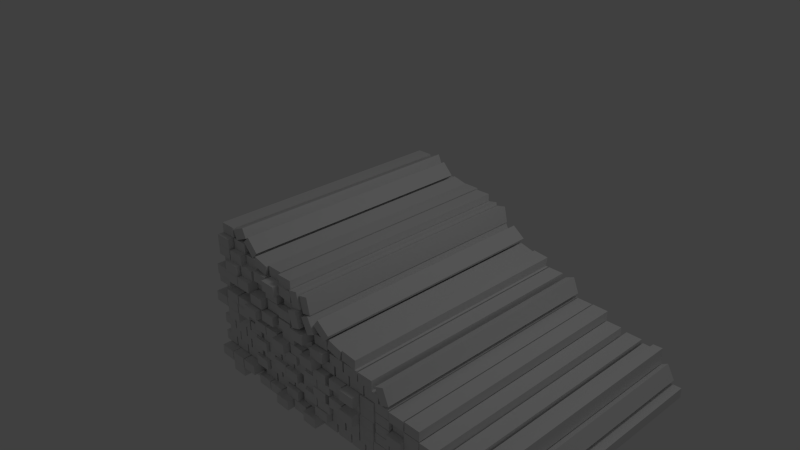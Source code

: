 # Source: ToppingWoodStack.blend  (saved by Blender 2.63.0; exported with 4.5.12 LTS)
import bpy
from mathutils import Matrix  # noqa: F401  (used for matrix-valued properties, if any)

bpy.ops.wm.read_factory_settings(use_empty=True)
scene = bpy.context.scene
scene.name = 'Scene'

# ---- collections
col_collection_1 = bpy.data.collections.new('Collection 1'); scene.collection.children.link(col_collection_1)

# ---- materials (node trees are filled in below, after node groups)
mat_material = bpy.data.materials.new('Material')
mat_material.alpha_threshold = 0.0
mat_material.use_transparent_shadow = False
mat_material.roughness = 0.5
mat_material.line_color = (0.0, 0.0, 0.0, 1.0)

# ---- material node trees

# ---- world
world_world = bpy.data.worlds.new('World'); scene.world = world_world
world_world.color = (0.05088, 0.05088, 0.05088)
world_world.use_sun_shadow = False
world_world.sun_shadow_jitter_overblur = 0.0
world_world.cycles.sampling_method = 'MANUAL'
world_world.cycles.sample_map_resolution = 256

# ---- cameras
cam_camera = bpy.data.cameras.new('Camera')
cam_camera.clip_end = 100.0
cam_camera.lens = 35.0
cam_camera.sensor_width = 32.0
cam_camera.sensor_height = 18.0
cam_camera.ortho_scale = 7.314
cam_camera.dof.focus_distance = 0.0
cam_camera.dof.aperture_fstop = 128.0

# ---- lights
light_lamp = bpy.data.lights.new('Lamp', 'POINT')
light_lamp.transmission_factor = 0.0
light_lamp.cutoff_distance = 30.0
light_lamp.energy = 100.0
light_lamp.shadow_buffer_clip_start = 1.001
light_lamp.shadow_soft_size = 1.0
light_lamp.shadow_maximum_resolution = 0.006
light_lamp.use_absolute_resolution = True
light_lamp.cycles.use_multiple_importance_sampling = False

# ---- meshes
me_cube_046 = bpy.data.meshes.new('Cube.046')
me_cube_046.from_pydata([(-0.5775, 1.006, 0.2892), (-0.5775, -0.9942, 0.2892), (-0.474, -0.9942, 0.2064), (-0.474, 1.006, 0.2064), (-0.6275, 1.006, 0.2267), (-0.6275, -0.9942, 0.2267), (-0.524, -0.9942, 0.1439), (-0.524, 1.006, 0.1439), (-0.4944, 1.006, 0.1498), (-0.4944, -1.015, 0.1498), (-0.4304, -1.015, 0.03366), (-0.4304, 1.006, 0.03366), (-0.5645, 1.006, 0.1111), (-0.5645, -1.015, 0.1111), (-0.5005, -1.015, -0.005018), (-0.5005, 1.006, -0.005017), (-0.3563, 1.006, -0.05484), (-0.3563, -1.02, -0.05484), (-0.3824, -1.02, -0.1848), (-0.3824, 1.006, -0.1848), (-0.4349, 1.006, -0.03908), (-0.4349, -1.02, -0.03908), (-0.461, -1.02, -0.1691), (-0.461, 1.006, -0.1691), (-0.2383, 1.033, 0.03222), (-0.2383, -1.065, 0.03222), (-0.2547, -1.065, -0.09935), (-0.2547, 1.033, -0.09935), (-0.3178, 1.033, 0.04214), (-0.3178, -1.065, 0.04214), (-0.3342, -1.065, -0.08943), (-0.3342, 1.033, -0.08943), (-0.3476, 1.006, 0.09612), (-0.3476, -1.035, 0.09612), (-0.3442, -1.035, -0.03643), (-0.3442, 1.006, -0.03643), (-0.4277, 1.006, 0.09404), (-0.4277, -1.035, 0.09404), (-0.4243, -1.035, -0.0385), (-0.4243, 1.006, -0.0385), (-0.2771, 1.006, -0.101), (-0.2771, -1.035, -0.101), (-0.3032, -1.035, -0.231), (-0.3032, 1.006, -0.231), (-0.3556, 1.006, -0.0852), (-0.3556, -1.035, -0.0852), (-0.3817, -1.035, -0.2152), (-0.3817, 1.006, -0.2152), (-0.2929, 1.006, -0.2173), (-0.2929, -1.02, -0.2173), (-0.1708, -1.02, -0.269), (-0.1708, 1.006, -0.269), (-0.3241, 1.006, -0.291), (-0.3241, -1.02, -0.291), (-0.202, -1.02, -0.3428), (-0.202, 1.006, -0.3428), (-0.2604, 1.041, -0.1352), (-0.2604, -1.035, -0.1352), (-0.1463, -1.035, -0.2028), (-0.1463, 1.041, -0.2028), (-0.3012, 1.041, -0.2041), (-0.3012, -1.035, -0.2041), (-0.1872, -1.035, -0.2717), (-0.1872, 1.041, -0.2717), (-0.2297, 1.006, -0.05919), (-0.2297, -0.9942, -0.05919), (-0.1087, -0.9942, -0.1134), (-0.1087, 1.006, -0.1134), (-0.2624, 1.006, -0.1323), (-0.2624, -0.9942, -0.1323), (-0.1414, -0.9942, -0.1865), (-0.1414, 1.006, -0.1865), (-0.07258, 1.027, -0.4043), (-0.07258, -0.9942, -0.4043), (-0.1934, -0.9942, -0.3496), (-0.1934, 1.027, -0.3496), (-0.03955, 1.027, -0.3313), (-0.03956, -0.9942, -0.3313), (-0.1604, -0.9942, -0.2767), (-0.1604, 1.027, -0.2767), (0.03618, 1.027, -0.4828), (0.03618, -1.016, -0.4828), (-0.06932, -1.016, -0.4025), (-0.06932, 1.027, -0.4025), (0.08469, 1.027, -0.4191), (0.08469, -1.016, -0.4191), (-0.02081, -1.016, -0.3388), (-0.02081, 1.027, -0.3388), (0.08467, 1.079, -0.3861), (0.08467, -1.04, -0.3861), (-0.03613, -1.04, -0.3314), (-0.03613, 1.079, -0.3314), (0.1177, 1.079, -0.3131), (0.1177, -1.04, -0.3131), (-0.003105, -1.04, -0.2584), (-0.003105, 1.079, -0.2584), (-0.05343, 1.062, -0.3236), (-0.05343, -1.078, -0.3236), (-0.1742, -1.078, -0.2689), (-0.1742, 1.062, -0.2689), (-0.02041, 1.062, -0.2506), (-0.02041, -1.078, -0.2506), (-0.1412, -1.078, -0.196), (-0.1412, 1.062, -0.196), (0.1443, 1.079, -0.316), (0.1443, -0.9942, -0.316), (0.02352, -0.9942, -0.2613), (0.02352, 1.079, -0.2613), (0.1773, 1.079, -0.243), (0.1773, -0.9942, -0.243), (0.05654, -0.9942, -0.1884), (0.05654, 1.079, -0.1884), (0.008225, 1.006, -0.2544), (0.008225, -1.034, -0.2544), (-0.1126, -1.034, -0.1998), (-0.1126, 1.006, -0.1998), (0.04125, 1.006, -0.1814), (0.04125, -1.034, -0.1814), (-0.07955, -1.034, -0.1268), (-0.07955, 1.006, -0.1268), (0.3801, 1.033, -0.7616), (0.3801, -0.9942, -0.7616), (0.2588, -0.9942, -0.7081), (0.2588, 1.033, -0.7081), (0.4124, 1.033, -0.6883), (0.4124, -0.9942, -0.6883), (0.2911, -0.9942, -0.6348), (0.2911, 1.033, -0.6348), (0.2577, 1.006, -0.6951), (0.2577, -0.9942, -0.6951), (0.1252, -0.9942, -0.6951), (0.1252, 1.006, -0.6951), (0.2577, 1.006, -0.615), (0.2577, -0.9942, -0.615), (0.1252, -0.9942, -0.615), (0.1252, 1.006, -0.615), (0.4521, 1.071, -0.6133), (0.4521, -1.04, -0.6133), (0.3308, -1.04, -0.5599), (0.3308, 1.071, -0.5599), (0.4844, 1.071, -0.54), (0.4844, -1.04, -0.54), (0.3631, -1.04, -0.4866), (0.3631, 1.071, -0.4866), (0.3216, 1.006, -0.5558), (0.3216, -1.04, -0.5558), (0.2003, -1.04, -0.5024), (0.2003, 1.006, -0.5024), (0.3539, 1.006, -0.4825), (0.3539, -1.04, -0.4825), (0.2326, -1.04, -0.4291), (0.2326, 1.006, -0.4291), (0.1953, 1.097, -0.5002), (0.1953, -0.9942, -0.5002), (0.07398, -0.9942, -0.4468), (0.07398, 1.097, -0.4468), (0.2276, 1.097, -0.4269), (0.2276, -0.9942, -0.4269), (0.1063, -0.9942, -0.3735), (0.1063, 1.097, -0.3735), (0.4208, 1.033, -0.688), (0.4208, -1.04, -0.688), (0.2994, -1.04, -0.6345), (0.2994, 1.033, -0.6345), (0.4531, 1.033, -0.6147), (0.4531, -1.04, -0.6147), (0.3317, -1.04, -0.5612), (0.3317, 1.033, -0.5612), (0.2906, 1.006, -0.6306), (0.2906, -0.9942, -0.6306), (0.1693, -0.9942, -0.5772), (0.1693, 1.006, -0.5772), (0.3229, 1.006, -0.5573), (0.3229, -0.9942, -0.5573), (0.2015, -0.9942, -0.5039), (0.2015, 1.006, -0.5039), (0.08993, 1.006, -0.6217), (0.08993, -0.9942, -0.6217), (0.04409, -0.9942, -0.4973), (0.04409, 1.006, -0.4973), (0.1651, 1.006, -0.594), (0.1651, -0.9942, -0.594), (0.1192, -0.9942, -0.4696), (0.1192, 1.006, -0.4696), (0.07534, 1.124, -0.1044), (0.07534, -1.078, -0.1044), (0.1963, -1.078, -0.1586), (0.1963, 1.124, -0.1586), (0.04259, 1.124, -0.1775), (0.04259, -1.078, -0.1775), (0.1636, -1.078, -0.2317), (0.1636, 1.124, -0.2317), (-0.06099, 1.073, -0.04335), (-0.06099, -1.034, -0.04335), (0.06001, -1.034, -0.09755), (0.06001, 1.073, -0.09755), (-0.09374, 1.073, -0.1164), (-0.09374, -1.034, -0.1164), (0.02727, -1.034, -0.1707), (0.02727, 1.073, -0.1707), (-0.3096, 1.006, 0.1575), (-0.3096, -1.078, 0.1575), (-0.1885, -1.078, 0.1033), (-0.1885, 1.006, 0.1033), (-0.3423, 1.006, 0.0844), (-0.3423, -1.078, 0.0844), (-0.2213, -1.078, 0.03019), (-0.2213, 1.006, 0.03019), (-0.432, 1.006, 0.2165), (-0.4611, -0.9942, 0.2254), (-0.3401, -0.9942, 0.1712), (-0.311, 1.006, 0.1623), (-0.4647, 1.006, 0.1434), (-0.4939, -0.9942, 0.1523), (-0.3729, -0.9942, 0.0981), (-0.3437, 1.006, 0.08923), (-0.1885, 1.027, 0.01376), (-0.1885, -1.043, 0.01376), (-0.06747, -1.043, -0.04044), (-0.06747, 1.027, -0.04044), (-0.2212, 1.027, -0.05934), (-0.2212, -1.043, -0.05934), (-0.1002, -1.043, -0.1135), (-0.1002, 1.027, -0.1135), (0.1367, 1.006, -0.03501), (0.1367, -1.117, -0.03501), (0.2577, -1.117, -0.08922), (0.2577, 1.006, -0.08921), (0.104, 1.006, -0.1081), (0.104, -1.117, -0.1081), (0.225, -1.117, -0.1623), (0.225, 1.006, -0.1623), (-0.001606, 1.006, 0.02696), (-0.001606, -1.078, 0.02696), (0.1194, -1.078, -0.02724), (0.1194, 1.006, -0.02724), (-0.03435, 1.006, -0.04614), (-0.03435, -1.078, -0.04614), (0.08665, -1.078, -0.1003), (0.08665, 1.006, -0.1003), (-0.1523, 1.09, 0.09448), (-0.1523, -1.048, 0.09448), (-0.03131, -1.048, 0.04027), (-0.03131, 1.09, 0.04027), (-0.1851, 1.09, 0.02138), (-0.1851, -1.048, 0.02138), (-0.06406, -1.048, -0.03283), (-0.06406, 1.09, -0.03283), (0.2417, 1.006, -0.4328), (0.2417, -1.04, -0.4328), (0.1203, -1.04, -0.3793), (0.1204, 1.006, -0.3793), (0.274, 1.006, -0.3595), (0.274, -1.04, -0.3595), (0.1526, -1.04, -0.306), (0.1526, 1.006, -0.306), (0.3696, 1.006, -0.4891), (0.3696, -1.078, -0.4891), (0.2483, -1.078, -0.4356), (0.2483, 1.006, -0.4357), (0.4019, 1.006, -0.4158), (0.4019, -1.078, -0.4158), (0.2805, -1.078, -0.3623), (0.2805, 1.006, -0.3623), (0.4998, 1.006, -0.5465), (0.4998, -0.9942, -0.5465), (0.3784, -0.9942, -0.493), (0.3784, 1.006, -0.493), (0.5321, 1.006, -0.4731), (0.5321, -0.9942, -0.4731), (0.4107, -0.9942, -0.4197), (0.4107, 1.006, -0.4197), (0.2743, 1.006, -0.3587), (0.2743, -1.078, -0.3587), (0.153, -1.078, -0.3052), (0.153, 1.006, -0.3052), (0.3066, 1.006, -0.2854), (0.3066, -1.078, -0.2854), (0.1853, -1.078, -0.2319), (0.1853, 1.006, -0.2319), (0.4006, 1.071, -0.4143), (0.4006, -1.078, -0.4143), (0.2793, -1.078, -0.3609), (0.2793, 1.071, -0.3609), (0.4329, 1.071, -0.341), (0.4329, -1.078, -0.341), (0.3116, -1.078, -0.2876), (0.3116, 1.071, -0.2876), (0.5311, 1.033, -0.4718), (0.5311, -1.064, -0.4718), (0.4098, -1.064, -0.4184), (0.4098, 1.033, -0.4184), (0.5634, 1.033, -0.3985), (0.5634, -1.064, -0.3985), (0.4421, -1.064, -0.3451), (0.4421, 1.033, -0.3451), (0.5757, 1.006, -0.4063), (0.5757, -1.047, -0.4063), (0.4543, -1.047, -0.3529), (0.4543, 1.006, -0.3529), (0.6079, 1.006, -0.333), (0.6079, -1.047, -0.333), (0.4866, -1.047, -0.2796), (0.4866, 1.006, -0.2796), (0.4452, 1.006, -0.3488), (0.4452, -1.012, -0.3488), (0.3238, -1.012, -0.2954), (0.3238, 1.006, -0.2954), (0.4774, 1.006, -0.2755), (0.4774, -1.012, -0.2755), (0.3561, -1.012, -0.2221), (0.3561, 1.006, -0.2221), (0.3189, 1.033, -0.2932), (0.3189, -0.9942, -0.2932), (0.1975, -0.9942, -0.2397), (0.1975, 1.033, -0.2397), (0.3512, 1.033, -0.2199), (0.3512, -0.9942, -0.2199), (0.2298, -0.9942, -0.1664), (0.2298, 1.033, -0.1664), (0.5201, 1.017, -0.2026), (0.5201, -0.9942, -0.2026), (0.6411, -0.9942, -0.2568), (0.6411, 1.017, -0.2568), (0.4873, 1.017, -0.2757), (0.4873, -0.9942, -0.2757), (0.6083, -0.9942, -0.3299), (0.6083, 1.017, -0.3299), (0.3941, 1.006, -0.1462), (0.3941, -1.078, -0.1462), (0.5151, -1.078, -0.2004), (0.5151, 1.006, -0.2004), (0.3614, 1.006, -0.2193), (0.3614, -1.078, -0.2193), (0.4824, -1.078, -0.2735), (0.4824, 1.006, -0.2735), (0.264, 1.033, -0.08788), (0.264, -1.078, -0.08788), (0.385, -1.078, -0.1421), (0.385, 1.033, -0.1421), (0.2312, 1.033, -0.161), (0.2312, -1.078, -0.161), (0.3522, -1.078, -0.2152), (0.3522, 1.033, -0.2152), (-0.5692, 1.006, 0.3707), (-0.5692, -0.9942, 0.3707), (-0.4482, -0.9942, 0.3165), (-0.4482, 1.006, 0.3165), (-0.602, 1.006, 0.2976), (-0.602, -0.9942, 0.2976), (-0.481, -0.9942, 0.2434), (-0.481, 1.006, 0.2434), (-0.4212, 1.006, 0.3033), (-0.425, -1.042, 0.3061), (-0.304, -1.042, 0.2519), (-0.3002, 1.006, 0.2491), (-0.4539, 1.006, 0.2302), (-0.4577, -1.042, 0.233), (-0.3367, -1.042, 0.1788), (-0.3329, 1.006, 0.176), (-0.2734, 1.033, 0.2382), (-0.2734, -0.9942, 0.2382), (-0.1524, -0.9942, 0.184), (-0.1524, 1.033, 0.184), (-0.3061, 1.033, 0.1651), (-0.3061, -0.9942, 0.1651), (-0.1851, -0.9942, 0.1109), (-0.1851, 1.033, 0.1109), (-0.138, 1.041, 0.1776), (-0.138, -1.038, 0.1776), (-0.01704, -1.038, 0.1234), (-0.01704, 1.041, 0.1234), (-0.1708, 1.041, 0.1045), (-0.1708, -1.038, 0.1045), (-0.04979, -1.038, 0.05027), (-0.04979, 1.041, 0.05027), (0.01266, 1.006, 0.1101), (0.01266, -0.9942, 0.1101), (0.1337, -0.9942, 0.05586), (0.1337, 1.006, 0.05586), (-0.02008, 1.006, 0.03697), (-0.02008, -0.9942, 0.03697), (0.1009, -0.9942, -0.01724), (0.1009, 1.006, -0.01724), (0.151, 1.04, 0.04809), (0.151, -0.9942, 0.04809), (0.272, -0.9942, -0.006114), (0.272, 1.04, -0.006113), (0.1183, 1.04, -0.02501), (0.1183, -0.9942, -0.02501), (0.2393, -0.9942, -0.07921), (0.2393, 1.04, -0.07921), (0.3089, 1.04, -0.02266), (0.3089, -1.078, -0.02266), (0.4299, -1.078, -0.07687), (0.4299, 1.04, -0.07687), (0.2762, 1.04, -0.09576), (0.2762, -1.078, -0.09576), (0.3972, -1.078, -0.15), (0.3972, 1.04, -0.15), (0.4391, 1.071, -0.08096), (0.4391, -1.078, -0.08096), (0.5601, -1.078, -0.1352), (0.5601, 1.071, -0.1352), (0.4063, 1.071, -0.1541), (0.4063, -1.078, -0.1541), (0.5273, -1.078, -0.2083), (0.5273, 1.071, -0.2083), (0.565, 1.006, -0.1374), (0.565, -1.078, -0.1374), (0.686, -1.078, -0.1916), (0.686, 1.006, -0.1916), (0.5323, 1.006, -0.2105), (0.5323, -1.078, -0.2105), (0.6533, -1.078, -0.2647), (0.6533, 1.006, -0.2647), (-0.5914, 1.006, 0.4694), (-0.5914, -0.9942, 0.4694), (-0.4704, -0.9942, 0.4152), (-0.4704, 1.006, 0.4152), (-0.6242, 1.006, 0.3963), (-0.6242, -0.9942, 0.3963), (-0.5032, -0.9942, 0.3421), (-0.5032, 1.006, 0.3421), (-0.4529, 1.033, 0.4073), (-0.4529, -0.9942, 0.4073), (-0.3319, -0.9942, 0.3531), (-0.3319, 1.033, 0.3531), (-0.4857, 1.033, 0.3342), (-0.4857, -0.9942, 0.3342), (-0.3647, -0.9942, 0.28), (-0.3647, 1.033, 0.28), (-0.3238, 1.006, 0.3495), (-0.3238, -1.078, 0.3495), (-0.2028, -1.078, 0.2953), (-0.2028, 1.006, 0.2953), (-0.3566, 1.006, 0.2764), (-0.3566, -1.078, 0.2764), (-0.2356, -1.078, 0.2222), (-0.2356, 1.006, 0.2222), (-0.1856, 1.006, 0.2876), (-0.1856, -1.041, 0.2876), (-0.06463, -1.041, 0.2334), (-0.06463, 1.006, 0.2334), (-0.2184, 1.006, 0.2145), (-0.2184, -1.041, 0.2145), (-0.09738, -1.041, 0.1603), (-0.09738, 1.006, 0.1603), (-0.05118, 1.006, 0.2274), (-0.05118, -1.093, 0.2274), (0.06982, -1.093, 0.1731), (0.06982, 1.006, 0.1731), (-0.08393, 1.006, 0.1543), (-0.08393, -1.093, 0.1543), (0.03707, -1.093, 0.1), (0.03707, 1.006, 0.1), (0.08386, 1.033, 0.1669), (0.08386, -1.038, 0.1669), (0.2049, -1.038, 0.1126), (0.2049, 1.033, 0.1126), (0.05111, 1.033, 0.09376), (0.05112, -1.038, 0.09376), (0.1721, -1.038, 0.03955), (0.1721, 1.033, 0.03955), (0.2118, 1.033, 0.1095), (0.2118, -1.038, 0.1095), (0.3328, -1.038, 0.05532), (0.3328, 1.033, 0.05532), (0.1791, 1.033, 0.03642), (0.1791, -1.038, 0.03642), (0.3001, -1.038, -0.01778), (0.3001, 1.033, -0.01778), (0.3407, 1.006, 0.05178), (0.3407, -0.9942, 0.05178), (0.4617, -0.9942, -0.002427), (0.4617, 1.006, -0.002427), (0.308, 1.006, -0.02132), (0.308, -0.9942, -0.02132), (0.429, -0.9942, -0.07553), (0.429, 1.006, -0.07553), (0.4706, 1.006, -0.006379), (0.4706, -1.078, -0.006379), (0.5916, -1.078, -0.06059), (0.5916, 1.006, -0.06059), (0.4378, 1.006, -0.07948), (0.4378, -1.078, -0.07948), (0.5588, -1.078, -0.1337), (0.5588, 1.006, -0.1337), (0.5981, 1.006, -0.06352), (0.5981, -0.9942, -0.06352), (0.7191, -0.9942, -0.1177), (0.7191, 1.006, -0.1177), (0.5654, 1.006, -0.1366), (0.5654, -0.9942, -0.1366), (0.6864, -0.9942, -0.1908), (0.6864, 1.006, -0.1908), (-0.7246, 1.006, 0.5291), (-0.7246, -0.9942, 0.5291), (-0.6036, -0.9942, 0.4748), (-0.6036, 1.006, 0.4748), (-0.7574, 1.006, 0.456), (-0.7574, -0.9942, 0.456), (-0.6364, -0.9942, 0.4017), (-0.6364, 1.006, 0.4017), (-0.8579, 1.006, 0.5887), (-0.8579, -0.9942, 0.5887), (-0.7368, -0.9942, 0.5345), (-0.7368, 1.006, 0.5345), (-0.8906, 1.006, 0.5156), (-0.8906, -0.9942, 0.5156), (-0.7696, -0.9942, 0.4614), (-0.7696, 1.006, 0.4614), (-0.704, 1.006, 0.4324), (-0.704, -0.9942, 0.4324), (-0.583, -0.9942, 0.3782), (-0.583, 1.006, 0.3782), (-0.7367, 1.006, 0.3593), (-0.7367, -0.9942, 0.3593), (-0.6157, -0.9942, 0.3051), (-0.6157, 1.006, 0.3051), (-0.8354, 1.006, 0.4912), (-0.8354, -0.9942, 0.4912), (-0.7144, -0.9942, 0.437), (-0.7144, 1.006, 0.437), (-0.8682, 1.006, 0.4181), (-0.8682, -0.9942, 0.4181), (-0.7472, -0.9942, 0.3639), (-0.7472, 1.006, 0.3639), (-0.718, 1.006, 0.3521), (-0.718, -0.9942, 0.352), (-0.6032, -0.9942, 0.2857), (-0.6032, 1.006, 0.2857), (-0.7581, 1.006, 0.2827), (-0.7581, -0.9942, 0.2827), (-0.6433, -0.9942, 0.2164), (-0.6433, 1.006, 0.2164), (0.4666, -1.007, 0.08805), (0.4713, 0.9927, 0.08598), (0.3503, 0.993, 0.1402), (0.3456, -1.007, 0.1423), (0.4339, -1.007, 0.01495), (0.4385, 0.9927, 0.01288), (0.3175, 0.993, 0.06709), (0.3129, -1.007, 0.06916), (0.3152, -1.007, 0.1551), (0.3443, 1.041, 0.1416), (0.2233, 1.041, 0.1959), (0.1942, -1.006, 0.2093), (0.2825, -1.007, 0.08199), (0.3116, 1.041, 0.06854), (0.1906, 1.041, 0.1228), (0.1615, -1.006, 0.1362), (0.1708, -1.034, 0.2206), (0.1755, 0.9935, 0.2185), (0.05445, 0.9938, 0.2727), (0.04976, -1.033, 0.2748), (0.138, -1.034, 0.1475), (0.1427, 0.9935, 0.1454), (0.0217, 0.9938, 0.1996), (0.01702, -1.033, 0.2017), (0.0354, -1.041, 0.2812), (0.04021, 1.038, 0.2791), (-0.0808, 1.038, 0.3333), (-0.0856, -1.041, 0.3355), (0.002657, -1.041, 0.2081), (0.007459, 1.038, 0.206), (-0.1135, 1.038, 0.2602), (-0.1183, -1.041, 0.2624), (-0.1152, -1.006, 0.3487), (-0.1106, 0.9943, 0.3467), (-0.2316, 0.9946, 0.4009), (-0.2362, -1.005, 0.4029), (-0.148, -1.006, 0.2756), (-0.1434, 0.9943, 0.2736), (-0.2644, 0.9946, 0.3278), (-0.269, -1.005, 0.3298), (-0.2536, -1.04, 0.4107), (-0.2489, 0.9947, 0.4086), (-0.3699, 0.995, 0.4628), (-0.3746, -1.039, 0.4649), (-0.2864, -1.04, 0.3376), (-0.2817, 0.9947, 0.3355), (-0.4027, 0.995, 0.3897), (-0.4074, -1.039, 0.3918), (-0.4116, -1.039, 0.4815), (-0.4067, 1.079, 0.4793), (-0.5277, 1.079, 0.5335), (-0.5326, -1.039, 0.5357), (-0.4443, -1.039, 0.4084), (-0.4394, 1.079, 0.4062), (-0.5604, 1.079, 0.4604), (-0.5653, -1.039, 0.4626), (-0.5418, -1.07, 0.5398), (-0.5368, 1.079, 0.5376), (-0.6578, 1.079, 0.5918), (-0.6628, -1.07, 0.594), (-0.5745, -1.07, 0.4667), (-0.5696, 1.079, 0.4645), (-0.6906, 1.079, 0.5187), (-0.6955, -1.07, 0.5209), (-0.6676, -1.004, 0.5962), (-0.6628, 1.079, 0.594), (-0.7838, 1.08, 0.6482), (-0.7886, -1.004, 0.6504), (-0.7003, -1.004, 0.5231), (-0.6955, 1.079, 0.5209), (-0.8165, 1.08, 0.5751), (-0.8213, -1.004, 0.5773), (0.5551, -1.007, 0.1371), (0.5597, 0.9925, 0.1351), (0.4387, 0.9929, 0.1893), (0.4341, -1.007, 0.1913), (0.5223, -1.007, 0.06403), (0.5269, 0.9925, 0.06196), (0.4059, 0.9929, 0.1162), (0.4013, -1.007, 0.1182), (0.4165, -1.034, 0.1992), (0.4212, 0.9929, 0.1971), (0.3002, 0.9932, 0.2513), (0.2955, -1.034, 0.2534), (0.3837, -1.034, 0.1261), (0.3884, 0.9929, 0.124), (0.2674, 0.9932, 0.1782), (0.2627, -1.034, 0.1803), (0.2874, -1.007, 0.257), (0.2923, 1.077, 0.2549), (0.1712, 1.077, 0.3091), (0.1664, -1.006, 0.3112), (0.2547, -1.007, 0.1839), (0.2595, 1.077, 0.1818), (0.1385, 1.077, 0.236), (0.1337, -1.006, 0.2381), (0.1493, -1.006, 0.3189), (0.154, 1.041, 0.3168), (0.03298, 1.041, 0.371), (0.02825, -1.006, 0.3731), (0.1165, -1.006, 0.2458), (0.1212, 1.041, 0.2437), (0.0002294, 1.041, 0.2979), (-0.004499, -1.006, 0.3), (0.0148, -1.006, 0.3792), (0.01965, 1.092, 0.377), (-0.1014, 1.093, 0.4312), (-0.1062, -1.006, 0.4334), (-0.01795, -1.006, 0.3061), (-0.0131, 1.092, 0.3039), (-0.1341, 1.093, 0.3581), (-0.1389, -1.006, 0.3603), (-0.1203, -1.033, 0.4397), (-0.1155, 1.038, 0.4375), (-0.2365, 1.038, 0.4918), (-0.2413, -1.032, 0.4939), (-0.1531, -1.033, 0.3666), (-0.1483, 1.038, 0.3644), (-0.2693, 1.038, 0.4187), (-0.2741, -1.032, 0.4208), (-0.2483, -1.032, 0.497), (-0.2435, 1.038, 0.4949), (-0.3645, 1.039, 0.5491), (-0.3693, -1.032, 0.5512), (-0.281, -1.032, 0.4239), (-0.2762, 1.038, 0.4218), (-0.3973, 1.039, 0.476), (-0.402, -1.032, 0.4781), (-0.3771, -1.005, 0.5547), (-0.3725, 0.9951, 0.5527), (-0.4935, 0.9954, 0.6069), (-0.4981, -1.005, 0.6089), (-0.4099, -1.005, 0.4816), (-0.4052, 0.9951, 0.4796), (-0.5262, 0.9954, 0.5338), (-0.5309, -1.005, 0.5358), (-0.5069, -1.005, 0.6129), (-0.5021, 1.079, 0.6107), (-0.6231, 1.079, 0.6649), (-0.6279, -1.004, 0.6671), (-0.5397, -1.005, 0.5398), (-0.5349, 1.079, 0.5376), (-0.6559, 1.079, 0.5918), (-0.6607, -1.004, 0.594), (-0.6345, -1.004, 0.67), (-0.6299, 0.9958, 0.668), (-0.7509, 0.9962, 0.7222), (-0.7555, -1.004, 0.7242), (-0.6672, -1.004, 0.5969), (-0.6626, 0.9958, 0.5949), (-0.7836, 0.9962, 0.6491), (-0.7882, -1.004, 0.6511), (0.6883, -1.008, 0.07746), (0.6929, 0.9922, 0.07539), (0.5719, 0.9925, 0.1296), (0.5673, -1.008, 0.1317), (0.6601, 0.9922, 0.00229), (0.5391, 0.9925, 0.0565), (0.5345, -1.008, 0.05857), (0.8215, -1.008, 0.01779), (0.8261, 0.9918, 0.01572), (0.7051, 0.9921, 0.06993), (0.7005, -1.008, 0.07199), (0.7887, -1.008, -0.05531), (0.7933, 0.9918, -0.05738), (0.6723, 0.9921, -0.003175), (0.6677, -1.008, -0.001106), (0.6024, -1.008, 0.02851), (0.607, 0.9923, 0.02644), (0.486, 0.9926, 0.08065), (0.4814, -1.007, 0.08272), (0.5696, -1.008, -0.04459), (0.5742, 0.9923, -0.04666), (0.4532, 0.9926, 0.007549), (0.4486, -1.007, 0.009618), (0.7338, -1.008, -0.03037), (0.7384, 0.9919, -0.03244), (0.6174, 0.9923, 0.02177), (0.6128, -1.008, 0.02384), (0.701, -1.008, -0.1035), (0.7057, 0.9919, -0.1055), (0.5847, 0.9923, -0.05133), (0.58, -1.008, -0.04926), (0.6553, -1.008, 0.003939), (0.6599, 0.9922, 0.00187), (0.08429, 1.077, 0.3377), (0.5386, -1.006, 0.231), (0.5373, 0.9939, 0.2316), (0.4163, 0.9938, 0.2858), (0.4176, -1.006, 0.2853), (0.5059, -1.006, 0.1579), (0.5046, 0.9939, 0.1585), (0.3836, 0.9938, 0.2127), (0.3849, -1.006, 0.2122), (0.3898, -1.006, 0.2966), (0.3931, 1.042, 0.2963), (0.2721, 1.042, 0.3505), (0.2688, -1.006, 0.3508), (0.357, -1.006, 0.2235), (0.3603, 1.042, 0.2232), (0.2393, 1.042, 0.2774), (0.236, -1.006, 0.2777), (0.2428, -1.033, 0.3636), (0.2415, 0.9937, 0.3642), (0.1205, 0.9936, 0.4184), (0.1218, -1.033, 0.4178), (0.2101, -1.033, 0.2905), (0.2088, 0.9937, 0.2911), (0.08775, 0.9936, 0.3453), (0.08908, -1.033, 0.3447), (0.1075, -1.042, 0.4242), (0.1061, 1.037, 0.4248), (-0.01487, 1.037, 0.479), (-0.01351, -1.042, 0.4784), (0.07474, -1.042, 0.3511), (0.07338, 1.037, 0.3517), (-0.04762, 1.037, 0.4059), (-0.04626, -1.042, 0.4053), (-0.04324, -1.007, 0.4917), (-0.04455, 0.9935, 0.4923), (-0.1656, 0.9934, 0.5465), (-0.1642, -1.007, 0.5459), (-0.07599, -1.007, 0.4186), (-0.0773, 0.9935, 0.4192), (-0.1983, 0.9934, 0.4734), (-0.197, -1.007, 0.4728), (-0.1816, -1.041, 0.5537), (-0.1829, 0.9934, 0.5543), (-0.3039, 0.9933, 0.6085), (-0.3026, -1.041, 0.6079), (-0.2143, -1.041, 0.4806), (-0.2156, 0.9934, 0.4812), (-0.3366, 0.9933, 0.5354), (-0.3353, -1.041, 0.5348), (-0.3395, -1.041, 0.6244), (-0.3409, 1.077, 0.6251), (-0.4619, 1.077, 0.6793), (-0.4605, -1.041, 0.6786), (-0.3723, -1.041, 0.5513), (-0.3736, 1.077, 0.552), (-0.4946, 1.077, 0.6062), (-0.4933, -1.041, 0.6055), (-0.4696, -1.072, 0.6827), (-0.471, 1.077, 0.6834), (-0.592, 1.077, 0.7376), (-0.5906, -1.072, 0.7369), (-0.5024, -1.072, 0.6096), (-0.5038, 1.077, 0.6103), (-0.6248, 1.077, 0.6645), (-0.6234, -1.072, 0.6638), (-0.5956, -1.007, 0.7392), (-0.597, 1.077, 0.7398), (-0.718, 1.076, 0.794), (-0.7166, -1.007, 0.7934), (-0.6284, -1.007, 0.6661), (-0.6297, 1.077, 0.6667), (-0.7507, 1.076, 0.7209), (-0.7494, -1.007, 0.7203), (0.627, -1.006, 0.2801), (0.6257, 0.994, 0.2807), (0.5047, 0.9939, 0.3349), (0.506, -1.006, 0.3343), (0.5943, -1.006, 0.207), (0.593, 0.994, 0.2076), (0.472, 0.9939, 0.2618), (0.4733, -1.006, 0.2612), (0.4885, -1.033, 0.3422), (0.4872, 0.9939, 0.3428), (0.3662, 0.9938, 0.397), (0.3675, -1.033, 0.3964), (0.4558, -1.033, 0.2691), (0.4545, 0.9939, 0.2697), (0.3335, 0.9938, 0.3239), (0.3348, -1.033, 0.3233), (0.3594, -1.006, 0.4), (0.3581, 1.077, 0.4006), (0.2371, 1.077, 0.4548), (0.2384, -1.006, 0.4542), (0.3267, -1.006, 0.3269), (0.3253, 1.077, 0.3275), (0.2043, 1.077, 0.3817), (0.2057, -1.006, 0.3811), (0.2212, -1.006, 0.4619), (0.2199, 1.041, 0.4625), (0.09889, 1.041, 0.5167), (0.1002, -1.006, 0.5161), (0.1885, -1.006, 0.3888), (0.1871, 1.041, 0.3894), (0.06614, 1.041, 0.4436), (0.06748, -1.006, 0.443), (0.08678, -1.006, 0.5222), (0.08541, 1.092, 0.5228), (-0.03559, 1.092, 0.577), (-0.03422, -1.007, 0.5764), (0.05403, -1.006, 0.4491), (0.05266, 1.092, 0.4497), (-0.06834, 1.092, 0.5039), (-0.06697, -1.007, 0.5033), (-0.04825, -1.034, 0.5826), (-0.0496, 1.037, 0.5832), (-0.1706, 1.037, 0.6375), (-0.1692, -1.034, 0.6369), (-0.08099, -1.034, 0.5095), (-0.08235, 1.037, 0.5101), (-0.2033, 1.037, 0.5644), (-0.202, -1.034, 0.5638), (-0.1762, -1.034, 0.64), (-0.1776, 1.037, 0.6406), (-0.2986, 1.037, 0.6948), (-0.2972, -1.034, 0.6942), (-0.209, -1.034, 0.5669), (-0.2103, 1.037, 0.5675), (-0.3313, 1.037, 0.6217), (-0.33, -1.034, 0.6211), (-0.3051, -1.007, 0.6977), (-0.3064, 0.9933, 0.6983), (-0.4274, 0.9932, 0.7525), (-0.4261, -1.007, 0.7519), (-0.3379, -1.007, 0.6246), (-0.3392, 0.9933, 0.6252), (-0.4602, 0.9932, 0.6794), (-0.4589, -1.007, 0.6788), (-0.435, -1.007, 0.7559), (-0.4363, 1.077, 0.7565), (-0.5573, 1.077, 0.8107), (-0.556, -1.007, 0.8101), (-0.4677, -1.007, 0.6828), (-0.4691, 1.077, 0.6834), (-0.5901, 1.077, 0.7376), (-0.5887, -1.007, 0.737), (-0.5625, -1.007, 0.813), (-0.5638, 0.9931, 0.8136), (-0.6848, 0.993, 0.8678), (-0.6835, -1.007, 0.8672), (-0.5953, -1.007, 0.7399), (-0.5966, 0.9931, 0.7405), (-0.7176, 0.993, 0.7947), (-0.7163, -1.007, 0.7941), (0.7602, -1.006, 0.2205), (0.7589, 0.9941, 0.221), (0.6379, 0.994, 0.2752), (0.6392, -1.006, 0.2747), (0.7275, -1.006, 0.1474), (0.7262, 0.9941, 0.1479), (0.6052, 0.994, 0.2021), (0.6065, -1.006, 0.2016), (0.8934, -1.006, 0.1608), (0.8921, 0.9942, 0.1614), (0.7711, 0.9941, 0.2156), (0.7724, -1.006, 0.215), (0.8607, -1.006, 0.08768), (0.8594, 0.9942, 0.08827), (0.7384, 0.9941, 0.1425), (0.7397, -1.006, 0.1419), (0.6743, -1.006, 0.1715), (0.673, 0.994, 0.1721), (0.552, 0.994, 0.2263), (0.5533, -1.006, 0.2257), (0.6416, -1.006, 0.0984), (0.6403, 0.994, 0.09899), (0.5193, 0.994, 0.1532), (0.5206, -1.006, 0.1526), (0.8058, -1.006, 0.1126), (0.8045, 0.9942, 0.1132), (0.6835, 0.9941, 0.1674), (0.6848, -1.006, 0.1668), (0.773, -1.006, 0.03953), (0.7717, 0.9942, 0.04011), (0.6507, 0.9941, 0.09432), (0.652, -1.006, 0.09373), (-0.3632, 1.006, 0.8164), (-0.3665, -0.9937, 0.8179), (-0.2455, -0.994, 0.7637), (-0.2422, 1.006, 0.7622), (-0.396, 1.006, 0.7433), (-0.3993, -0.9937, 0.7448), (-0.2783, -0.994, 0.6906), (-0.2749, 1.006, 0.6891), (-0.2124, 1.006, 0.748), (-0.2405, -1.042, 0.7602), (-0.1195, -1.042, 0.706), (-0.09138, 1.006, 0.6938), (-0.2451, 1.006, 0.6749), (-0.2732, -1.042, 0.6871), (-0.1522, -1.042, 0.6329), (-0.1241, 1.006, 0.6207), (-0.06734, 1.033, 0.6839), (-0.0707, -0.9943, 0.6854), (0.0503, -0.9946, 0.6312), (0.05366, 1.032, 0.6297), (-0.1001, 1.033, 0.6108), (-0.1034, -0.9943, 0.6123), (0.01755, -0.9946, 0.5581), (0.02091, 1.032, 0.5566), (0.06802, 1.041, 0.6232), (0.06457, -1.038, 0.6248), (0.1856, -1.039, 0.5706), (0.189, 1.04, 0.569), (0.03527, 1.041, 0.5501), (0.03182, -1.038, 0.5517), (0.1528, -1.039, 0.4975), (0.1563, 1.04, 0.4959), (0.2187, 1.005, 0.5557), (0.2154, -0.9949, 0.5572), (0.3364, -0.9951, 0.503), (0.3397, 1.005, 0.5015), (0.1859, 1.005, 0.4826), (0.1826, -0.9949, 0.4841), (0.3036, -0.9951, 0.4299), (0.3069, 1.005, 0.4284), (0.3571, 1.039, 0.4938), (0.3537, -0.9952, 0.4953), (0.4747, -0.9954, 0.4411), (0.4781, 1.039, 0.4395), (0.3243, 1.039, 0.4207), (0.3209, -0.9952, 0.4222), (0.4419, -0.9954, 0.368), (0.4453, 1.039, 0.3664), (0.515, 1.039, 0.423), (0.5115, -1.079, 0.4246), (0.6325, -1.079, 0.3704), (0.636, 1.039, 0.3688), (0.4823, 1.039, 0.3499), (0.4787, -1.079, 0.3515), (0.5998, -1.079, 0.2973), (0.6033, 1.039, 0.2957), (0.6452, 1.07, 0.3647), (0.6416, -1.079, 0.3663), (0.7626, -1.079, 0.3121), (0.7662, 1.069, 0.3105), (0.6124, 1.07, 0.2916), (0.6089, -1.079, 0.2932), (0.7299, -1.079, 0.239), (0.7335, 1.069, 0.2374), (0.771, 1.004, 0.3083), (0.7676, -1.08, 0.3098), (0.8886, -1.08, 0.2556), (0.892, 1.004, 0.2541), (0.7383, 1.004, 0.2352), (0.7348, -1.08, 0.2367), (0.8558, -1.08, 0.1825), (0.8593, 1.004, 0.181), (-0.3854, 1.006, 0.9151), (-0.3888, -0.9936, 0.9166), (-0.2678, -0.9939, 0.8623), (-0.2644, 1.006, 0.8609), (-0.4182, 1.006, 0.842), (-0.4215, -0.9936, 0.8435), (-0.3005, -0.9939, 0.7892), (-0.2972, 1.006, 0.7878), (-0.2469, 1.033, 0.853), (-0.2502, -0.9939, 0.8545), (-0.1292, -0.9941, 0.8003), (-0.1259, 1.033, 0.7988), (-0.2796, 1.033, 0.7799), (-0.283, -0.9939, 0.7814), (-0.162, -0.9941, 0.7272), (-0.1586, 1.033, 0.7257), (-0.1178, 1.006, 0.7952), (-0.1213, -1.078, 0.7967), (-0.000265, -1.078, 0.7425), (0.003187, 1.006, 0.741), (-0.1506, 1.006, 0.7221), (-0.154, -1.078, 0.7236), (-0.03301, -1.078, 0.6694), (-0.02956, 1.006, 0.6679), (0.02037, 1.006, 0.7333), (0.01698, -1.041, 0.7348), (0.138, -1.042, 0.6806), (0.1414, 1.005, 0.6791), (-0.01238, 1.006, 0.6602), (-0.01577, -1.041, 0.6617), (0.1052, -1.042, 0.6075), (0.1086, 1.005, 0.606), (0.1548, 1.005, 0.673), (0.1513, -1.093, 0.6746), (0.2723, -1.093, 0.6204), (0.2758, 1.005, 0.6188), (0.1221, 1.005, 0.5999), (0.1186, -1.093, 0.6015), (0.2396, -1.093, 0.5473), (0.2431, 1.005, 0.5457), (0.2899, 1.032, 0.6125), (0.2865, -1.039, 0.6141), (0.4075, -1.039, 0.5598), (0.4109, 1.032, 0.5583), (0.2572, 1.032, 0.5394), (0.2537, -1.039, 0.541), (0.3747, -1.039, 0.4867), (0.3782, 1.032, 0.4852), (0.4179, 1.032, 0.5552), (0.4145, -1.039, 0.5567), (0.5355, -1.039, 0.5025), (0.5389, 1.032, 0.501), (0.3851, 1.032, 0.4821), (0.3817, -1.039, 0.4836), (0.5027, -1.039, 0.4294), (0.5061, 1.032, 0.4279), (0.5467, 1.005, 0.4975), (0.5434, -0.9955, 0.4989), (0.6644, -0.9957, 0.4447), (0.6677, 1.004, 0.4433), (0.514, 1.005, 0.4244), (0.5107, -0.9955, 0.4258), (0.6317, -0.9957, 0.3716), (0.635, 1.004, 0.3702), (0.6766, 1.004, 0.4393), (0.6731, -1.079, 0.4409), (0.7941, -1.079, 0.3866), (0.7976, 1.004, 0.3851), (0.6438, 1.004, 0.3662), (0.6404, -1.079, 0.3678), (0.7614, -1.079, 0.3135), (0.7648, 1.004, 0.312), (0.8041, 1.004, 0.3822), (0.8008, -0.996, 0.3836), (0.9218, -0.9962, 0.3294), (0.9251, 1.004, 0.328), (0.7714, 1.004, 0.3091), (0.7681, -0.996, 0.3105), (0.8891, -0.9962, 0.2563), (0.8924, 1.004, 0.2549), (-0.5186, 1.007, 0.9747), (-0.522, -0.9934, 0.9762), (-0.401, -0.9936, 0.922), (-0.3976, 1.006, 0.9205), (-0.5547, -0.9934, 0.9031), (-0.4337, -0.9936, 0.8489), (-0.4304, 1.006, 0.8474), (-0.6518, 1.007, 1.034), (-0.6552, -0.9931, 1.036), (-0.5342, -0.9933, 0.9817), (-0.5308, 1.007, 0.9802), (-0.6846, 1.007, 0.9613), (-0.6879, -0.9931, 0.9628), (-0.5669, -0.9933, 0.9086), (-0.5636, 1.007, 0.9071), (-0.498, 1.007, 0.8781), (-0.5013, -0.9935, 0.8795), (-0.3803, -0.9937, 0.8253), (-0.377, 1.006, 0.8238), (-0.5307, 1.007, 0.805), (-0.534, -0.9935, 0.8064), (-0.413, -0.9937, 0.7522), (-0.4097, 1.006, 0.7507), (-0.6294, 1.007, 0.9369), (-0.6327, -0.9932, 0.9384), (-0.5117, -0.9934, 0.8842), (-0.5084, 1.007, 0.8827), (-0.6622, 1.007, 0.8638), (-0.6655, -0.9932, 0.8653), (-0.5445, -0.9934, 0.8111), (-0.5412, 1.007, 0.8096), (-0.5516, 1.007, 0.9012), (-0.5549, -0.9934, 0.9027), (-0.7766, 1.007, 1.09), (-0.7799, -0.9931, 1.092), (-0.6589, -0.9933, 1.038), (-0.6556, 1.007, 1.036), (-0.8094, 1.007, 1.017), (-0.8127, -0.9931, 1.019), (-0.6917, -0.9933, 0.9645), (-0.6884, 1.007, 0.963), (-0.9014, 1.007, 1.146), (-0.9047, -0.9931, 1.148), (-0.7837, -0.9933, 1.093), (-0.7804, 1.007, 1.092), (-0.9342, 1.007, 1.073), (-0.9375, -0.9931, 1.075), (-0.8165, -0.9933, 1.02), (-0.8132, 1.007, 1.019), (-1.023, 1.007, 1.201), (-1.026, -0.9931, 1.202), (-0.9053, -0.9933, 1.148), (-0.902, 1.007, 1.146), (-1.056, 1.007, 1.128), (-1.059, -0.9931, 1.129), (-0.9381, -0.9933, 1.075), (-0.9348, 1.007, 1.073), (-1.149, 1.007, 1.257), (-1.152, -0.9931, 1.259), (-1.031, -0.9933, 1.204), (-1.028, 1.007, 1.203), (-1.182, 1.007, 1.184), (-1.185, -0.9931, 1.186), (-1.064, -0.9933, 1.131), (-1.061, 1.007, 1.13), (-0.7561, 1.007, 0.9902), (-0.7594, -0.9931, 0.9916), (-0.6384, -0.9933, 0.9374), (-0.6351, 1.007, 0.936), (-0.7889, 1.007, 0.9171), (-0.7922, -0.9931, 0.9185), (-0.6712, -0.9933, 0.8643), (-0.6679, 1.007, 0.8629), (-0.8806, 1.007, 1.046), (-0.884, -0.9931, 1.047), (-0.763, -0.9933, 0.9932), (-0.7596, 1.007, 0.9917), (-0.9134, 1.007, 0.9729), (-0.9167, -0.9931, 0.9743), (-0.7957, -0.9933, 0.9201), (-0.7924, 1.007, 0.9186), (-0.8055, 1.007, 0.9196), (-0.8089, -0.9931, 0.9211), (-0.6879, -0.9933, 0.8668), (-0.6845, 1.007, 0.8654), (-0.8383, 1.007, 0.8465), (-0.8416, -0.9931, 0.848), (-0.7206, -0.9933, 0.7937), (-0.7173, 1.007, 0.7923), (-0.9357, 1.007, 0.9779), (-0.939, -0.9931, 0.9794), (-0.818, -0.9933, 0.9251), (-0.8147, 1.007, 0.9237), (-0.9684, 1.007, 0.9048), (-0.9717, -0.9931, 0.9063), (-0.8507, -0.9933, 0.852), (-0.8474, 1.007, 0.8506), (-0.846, 1.007, 0.845), (-0.8494, -0.9931, 0.8465), (-0.7284, -0.9933, 0.7922), (-0.725, 1.007, 0.7908), (-0.8788, 1.007, 0.7719), (-0.8821, -0.9931, 0.7734), (-0.7611, -0.9933, 0.7191), (-0.7578, 1.007, 0.7177), (-0.8806, 1.007, 0.7678), (-0.8839, -0.9931, 0.7693), (-0.7629, -0.9933, 0.7151), (-0.7596, 1.007, 0.7136), (-0.9134, 1.007, 0.6947), (-0.9167, -0.9931, 0.6962), (-0.7957, -0.9933, 0.642), (-0.7924, 1.007, 0.6405), (-0.9152, 1.007, 0.6906), (-0.9185, -0.9931, 0.6921), (-0.7975, -0.9933, 0.6379), (-0.7942, 1.007, 0.6364), (-0.9479, 1.007, 0.6175), (-0.9513, -0.9931, 0.619), (-0.8303, -0.9933, 0.5648), (-0.8269, 1.007, 0.5633), (-0.9727, 0.975, 0.9033), (-0.9761, -1.025, 0.9048), (-0.8551, -1.025, 0.8506), (-0.8517, 0.9748, 0.8491), (-1.005, 0.975, 0.8302), (-1.009, -1.025, 0.8317), (-0.8878, -1.025, 0.7775), (-0.8845, 0.9748, 0.776), (-1.007, 1.034, 0.827), (-1.01, -0.966, 0.8285), (-0.8892, -0.9662, 0.7743), (-0.8859, 1.034, 0.7728), (-1.04, 1.034, 0.7539), (-1.043, -0.966, 0.7554), (-0.922, -0.9662, 0.7012), (-0.9187, 1.034, 0.6997), (-1.041, 1.002, 0.7508), (-1.044, -0.9979, 0.7522), (-0.9234, -0.9981, 0.698), (-0.9201, 1.002, 0.6965), (-1.074, 1.002, 0.6777), (-1.077, -0.9979, 0.6791), (-0.9561, -0.9981, 0.6249), (-0.9528, 1.002, 0.6234), (-0.8894, 1.002, 0.5838), (-0.8893, -0.9979, 0.5874), (-0.8933, -0.9981, 0.4549), (-0.8934, 1.002, 0.4513), (-0.9694, 1.002, 0.5863), (-0.9693, -0.9979, 0.5899), (-0.9734, -0.9981, 0.4574), (-0.9735, 1.002, 0.4537), (-1.015, 1.007, 1.103), (-1.018, -0.9931, 1.104), (-0.897, -0.9933, 1.05), (-0.8937, 1.007, 1.049), (-1.047, 1.007, 1.03), (-1.051, -0.9931, 1.031), (-0.9298, -0.9933, 0.9769), (-0.9265, 1.007, 0.9754), (-1.141, 1.007, 1.159), (-1.144, -0.9931, 1.161), (-1.023, -0.9933, 1.106), (-1.02, 1.007, 1.105), (-1.173, 1.007, 1.086), (-1.177, -0.9931, 1.088), (-1.056, -0.9933, 1.033), (-1.052, 1.007, 1.032), (-1.061, 1.007, 1.034), (-1.064, -0.9931, 1.035), (-0.9432, -0.9933, 0.9813), (-0.9399, 1.007, 0.9798), (-1.094, 1.007, 0.9609), (-1.097, -0.9931, 0.9624), (-0.9759, -0.9933, 0.9082), (-0.9726, 1.007, 0.9067), (-1.187, 1.007, 1.09), (-1.19, -0.9931, 1.092), (-1.069, -0.9933, 1.038), (-1.066, 1.007, 1.036), (-1.22, 1.007, 1.017), (-1.223, -0.9931, 1.019), (-1.102, -0.9933, 0.9646), (-1.099, 1.007, 0.9631), (-1.095, 1.007, 0.9582), (-1.098, -0.9931, 0.9597), (-0.9771, -0.9933, 0.9055), (-0.9738, 1.007, 0.904), (-1.128, 1.007, 0.8851), (-1.131, -0.9931, 0.8866), (-1.01, -0.9933, 0.8324), (-1.007, 1.007, 0.8309), (-1.221, 1.007, 1.015), (-1.224, -0.9931, 1.016), (-1.103, -0.9933, 0.9619), (-1.1, 1.007, 0.9605), (-1.254, 1.007, 0.9416), (-1.257, -0.9931, 0.943), (-1.136, -0.9933, 0.8888), (-1.133, 1.007, 0.8874), (-1.128, 1.007, 0.8851), (-1.131, -0.9931, 0.8866), (-1.01, -0.9933, 0.8324), (-1.007, 1.007, 0.8309), (-1.16, 1.007, 0.812), (-1.164, -0.9931, 0.8135), (-1.043, -0.9933, 0.7593), (-1.039, 1.007, 0.7578), (-1.254, 1.007, 0.9416), (-1.257, -0.9931, 0.943), (-1.136, -0.9933, 0.8888), (-1.133, 1.007, 0.8874), (-1.286, 1.007, 0.8685), (-1.29, -0.9931, 0.8699), (-1.169, -0.9933, 0.8157), (-1.165, 1.007, 0.8143), (-1.167, 1.007, 0.8097), (-1.17, -0.9931, 0.8113), (-1.05, -0.9933, 0.7557), (-1.047, 1.007, 0.7541), (-1.201, 1.007, 0.737), (-1.204, -0.9931, 0.7386), (-1.084, -0.9933, 0.6829), (-1.08, 1.007, 0.6814), (-1.274, 1.007, 1.316), (-1.278, -0.9931, 1.317), (-1.157, -0.9933, 1.262), (-1.154, 1.007, 1.26), (-1.308, 1.007, 1.243), (-1.311, -0.9931, 1.245), (-1.191, -0.9933, 1.189), (-1.187, 1.007, 1.187), (-1.28, 0.9253, 1.221), (-1.283, -1.075, 1.222), (-1.163, -1.075, 1.166), (-1.159, 0.9251, 1.165), (-1.313, 0.9253, 1.148), (-1.316, -1.075, 1.149), (-1.196, -1.075, 1.094), (-1.193, 0.9251, 1.092), (-1.315, 1.041, 1.142), (-1.318, -0.959, 1.143), (-1.198, -0.9593, 1.088), (-1.195, 1.041, 1.086), (-1.348, 1.041, 1.069), (-1.352, -0.959, 1.071), (-1.231, -0.9593, 1.015), (-1.228, 1.041, 1.013), (-1.349, 1.08, 1.065), (-1.353, -0.9196, 1.067), (-1.232, -0.9199, 1.011), (-1.229, 1.08, 1.009), (-1.383, 1.08, 0.9924), (-1.386, -0.9196, 0.9939), (-1.266, -0.9199, 0.9383), (-1.262, 1.08, 0.9368), (-1.308, 1.08, 1.313), (-1.308, -0.9196, 1.317), (-1.319, -0.9199, 1.185), (-1.32, 1.08, 1.181), (-1.388, 1.08, 1.32), (-1.388, -0.9196, 1.324), (-1.399, -0.9199, 1.192), (-1.399, 1.08, 1.188), (-1.33, 1.08, 1.143), (-1.328, -0.9196, 1.147), (-1.384, -0.9199, 1.026), (-1.385, 1.08, 1.023), (-1.403, 1.08, 1.177), (-1.401, -0.9196, 1.18), (-1.456, -0.9199, 1.06), (-1.458, 1.08, 1.056), (-1.389, 1.08, 1.362), (-1.388, -0.9196, 1.366), (-1.4, -0.9199, 1.234), (-1.4, 1.08, 1.23), (-1.468, 1.08, 1.369), (-1.468, -0.9196, 1.373), (-1.48, -0.9199, 1.24), (-1.48, 1.08, 1.237), (-1.586, 1.08, 1.447), (-1.589, -0.9196, 1.449), (-1.467, -0.9199, 1.397), (-1.464, 1.08, 1.396), (-1.617, 1.08, 1.373), (-1.62, -0.9196, 1.375), (-1.498, -0.9199, 1.324), (-1.495, 1.08, 1.322), (-1.49, 1.08, 1.32), (-1.491, -0.9196, 1.324), (-1.48, -0.9199, 1.192), (-1.479, 1.08, 1.188), (-1.57, 1.08, 1.313), (-1.571, -0.9196, 1.317), (-1.559, -0.9199, 1.185), (-1.559, 1.08, 1.181), (-1.424, 1.08, 1.152), (-1.423, -0.9196, 1.156), (-1.472, -0.9199, 1.032), (-1.473, 1.08, 1.029), (-1.499, 1.08, 1.182), (-1.497, -0.9196, 1.185), (-1.546, -0.9199, 1.062), (-1.548, 1.08, 1.058)], [], [(0, 1, 2, 3), (4, 7, 6, 5), (0, 4, 5, 1), (1, 5, 6, 2), (2, 6, 7, 3), (4, 0, 3, 7), (8, 9, 10, 11), (12, 15, 14, 13), (8, 12, 13, 9), (9, 13, 14, 10), (10, 14, 15, 11), (12, 8, 11, 15), (16, 17, 18, 19), (20, 23, 22, 21), (16, 20, 21, 17), (17, 21, 22, 18), (18, 22, 23, 19), (20, 16, 19, 23), (24, 25, 26, 27), (28, 31, 30, 29), (24, 28, 29, 25), (25, 29, 30, 26), (26, 30, 31, 27), (28, 24, 27, 31), (32, 33, 34, 35), (36, 39, 38, 37), (32, 36, 37, 33), (33, 37, 38, 34), (34, 38, 39, 35), (36, 32, 35, 39), (40, 41, 42, 43), (44, 47, 46, 45), (40, 44, 45, 41), (41, 45, 46, 42), (42, 46, 47, 43), (44, 40, 43, 47), (48, 49, 50, 51), (52, 55, 54, 53), (48, 52, 53, 49), (49, 53, 54, 50), (50, 54, 55, 51), (52, 48, 51, 55), (56, 57, 58, 59), (60, 63, 62, 61), (56, 60, 61, 57), (57, 61, 62, 58), (58, 62, 63, 59), (60, 56, 59, 63), (64, 65, 66, 67), (68, 71, 70, 69), (64, 68, 69, 65), (65, 69, 70, 66), (66, 70, 71, 67), (68, 64, 67, 71), (72, 73, 74, 75), (76, 79, 78, 77), (72, 76, 77, 73), (73, 77, 78, 74), (74, 78, 79, 75), (76, 72, 75, 79), (80, 81, 82, 83), (84, 87, 86, 85), (80, 84, 85, 81), (81, 85, 86, 82), (82, 86, 87, 83), (84, 80, 83, 87), (88, 89, 90, 91), (92, 95, 94, 93), (88, 92, 93, 89), (89, 93, 94, 90), (90, 94, 95, 91), (92, 88, 91, 95), (96, 97, 98, 99), (100, 103, 102, 101), (96, 100, 101, 97), (97, 101, 102, 98), (98, 102, 103, 99), (100, 96, 99, 103), (104, 105, 106, 107), (108, 111, 110, 109), (104, 108, 109, 105), (105, 109, 110, 106), (106, 110, 111, 107), (108, 104, 107, 111), (112, 113, 114, 115), (116, 119, 118, 117), (112, 116, 117, 113), (113, 117, 118, 114), (114, 118, 119, 115), (116, 112, 115, 119), (120, 121, 122, 123), (124, 127, 126, 125), (120, 124, 125, 121), (121, 125, 126, 122), (122, 126, 127, 123), (124, 120, 123, 127), (128, 129, 130, 131), (132, 135, 134, 133), (128, 132, 133, 129), (129, 133, 134, 130), (130, 134, 135, 131), (132, 128, 131, 135), (136, 137, 138, 139), (140, 143, 142, 141), (136, 140, 141, 137), (137, 141, 142, 138), (138, 142, 143, 139), (140, 136, 139, 143), (144, 145, 146, 147), (148, 151, 150, 149), (144, 148, 149, 145), (145, 149, 150, 146), (146, 150, 151, 147), (148, 144, 147, 151), (152, 153, 154, 155), (156, 159, 158, 157), (152, 156, 157, 153), (153, 157, 158, 154), (154, 158, 159, 155), (156, 152, 155, 159), (160, 161, 162, 163), (164, 167, 166, 165), (160, 164, 165, 161), (161, 165, 166, 162), (162, 166, 167, 163), (164, 160, 163, 167), (168, 169, 170, 171), (172, 175, 174, 173), (168, 172, 173, 169), (169, 173, 174, 170), (170, 174, 175, 171), (172, 168, 171, 175), (176, 177, 178, 179), (180, 183, 182, 181), (176, 180, 181, 177), (177, 181, 182, 178), (178, 182, 183, 179), (180, 176, 179, 183), (184, 185, 186, 187), (188, 191, 190, 189), (184, 188, 189, 185), (185, 189, 190, 186), (186, 190, 191, 187), (188, 184, 187, 191), (192, 193, 194, 195), (196, 199, 198, 197), (192, 196, 197, 193), (193, 197, 198, 194), (194, 198, 199, 195), (196, 192, 195, 199), (200, 201, 202, 203), (204, 207, 206, 205), (200, 204, 205, 201), (201, 205, 206, 202), (202, 206, 207, 203), (204, 200, 203, 207), (208, 209, 210, 211), (212, 215, 214, 213), (208, 212, 213, 209), (209, 213, 214, 210), (210, 214, 215, 211), (212, 208, 211, 215), (216, 217, 218, 219), (220, 223, 222, 221), (216, 220, 221, 217), (217, 221, 222, 218), (218, 222, 223, 219), (220, 216, 219, 223), (224, 225, 226, 227), (228, 231, 230, 229), (224, 228, 229, 225), (225, 229, 230, 226), (226, 230, 231, 227), (228, 224, 227, 231), (232, 233, 234, 235), (236, 239, 238, 237), (232, 236, 237, 233), (233, 237, 238, 234), (234, 238, 239, 235), (236, 232, 235, 239), (240, 241, 242, 243), (244, 247, 246, 245), (240, 244, 245, 241), (241, 245, 246, 242), (242, 246, 247, 243), (244, 240, 243, 247), (248, 249, 250, 251), (252, 255, 254, 253), (248, 252, 253, 249), (249, 253, 254, 250), (250, 254, 255, 251), (252, 248, 251, 255), (256, 257, 258, 259), (260, 263, 262, 261), (256, 260, 261, 257), (257, 261, 262, 258), (258, 262, 263, 259), (260, 256, 259, 263), (264, 265, 266, 267), (268, 271, 270, 269), (264, 268, 269, 265), (265, 269, 270, 266), (266, 270, 271, 267), (268, 264, 267, 271), (272, 273, 274, 275), (276, 279, 278, 277), (272, 276, 277, 273), (273, 277, 278, 274), (274, 278, 279, 275), (276, 272, 275, 279), (280, 281, 282, 283), (284, 287, 286, 285), (280, 284, 285, 281), (281, 285, 286, 282), (282, 286, 287, 283), (284, 280, 283, 287), (288, 289, 290, 291), (292, 295, 294, 293), (288, 292, 293, 289), (289, 293, 294, 290), (290, 294, 295, 291), (292, 288, 291, 295), (296, 297, 298, 299), (300, 303, 302, 301), (296, 300, 301, 297), (297, 301, 302, 298), (298, 302, 303, 299), (300, 296, 299, 303), (304, 305, 306, 307), (308, 311, 310, 309), (304, 308, 309, 305), (305, 309, 310, 306), (306, 310, 311, 307), (308, 304, 307, 311), (312, 313, 314, 315), (316, 319, 318, 317), (312, 316, 317, 313), (313, 317, 318, 314), (314, 318, 319, 315), (316, 312, 315, 319), (320, 321, 322, 323), (324, 327, 326, 325), (320, 324, 325, 321), (321, 325, 326, 322), (322, 326, 327, 323), (324, 320, 323, 327), (328, 329, 330, 331), (332, 335, 334, 333), (328, 332, 333, 329), (329, 333, 334, 330), (330, 334, 335, 331), (332, 328, 331, 335), (336, 337, 338, 339), (340, 343, 342, 341), (336, 340, 341, 337), (337, 341, 342, 338), (338, 342, 343, 339), (340, 336, 339, 343), (344, 345, 346, 347), (348, 351, 350, 349), (344, 348, 349, 345), (345, 349, 350, 346), (346, 350, 351, 347), (348, 344, 347, 351), (352, 353, 354, 355), (356, 359, 358, 357), (352, 356, 357, 353), (353, 357, 358, 354), (354, 358, 359, 355), (356, 352, 355, 359), (360, 361, 362, 363), (364, 367, 366, 365), (360, 364, 365, 361), (361, 365, 366, 362), (362, 366, 367, 363), (364, 360, 363, 367), (368, 369, 370, 371), (372, 375, 374, 373), (368, 372, 373, 369), (369, 373, 374, 370), (370, 374, 375, 371), (372, 368, 371, 375), (376, 377, 378, 379), (380, 383, 382, 381), (376, 380, 381, 377), (377, 381, 382, 378), (378, 382, 383, 379), (380, 376, 379, 383), (384, 385, 386, 387), (388, 391, 390, 389), (384, 388, 389, 385), (385, 389, 390, 386), (386, 390, 391, 387), (388, 384, 387, 391), (392, 393, 394, 395), (396, 399, 398, 397), (392, 396, 397, 393), (393, 397, 398, 394), (394, 398, 399, 395), (396, 392, 395, 399), (400, 401, 402, 403), (404, 407, 406, 405), (400, 404, 405, 401), (401, 405, 406, 402), (402, 406, 407, 403), (404, 400, 403, 407), (408, 409, 410, 411), (412, 415, 414, 413), (408, 412, 413, 409), (409, 413, 414, 410), (410, 414, 415, 411), (412, 408, 411, 415), (416, 417, 418, 419), (420, 423, 422, 421), (416, 420, 421, 417), (417, 421, 422, 418), (418, 422, 423, 419), (420, 416, 419, 423), (424, 425, 426, 427), (428, 431, 430, 429), (424, 428, 429, 425), (425, 429, 430, 426), (426, 430, 431, 427), (428, 424, 427, 431), (432, 433, 434, 435), (436, 439, 438, 437), (432, 436, 437, 433), (433, 437, 438, 434), (434, 438, 439, 435), (436, 432, 435, 439), (440, 441, 442, 443), (444, 447, 446, 445), (440, 444, 445, 441), (441, 445, 446, 442), (442, 446, 447, 443), (444, 440, 443, 447), (448, 449, 450, 451), (452, 455, 454, 453), (448, 452, 453, 449), (449, 453, 454, 450), (450, 454, 455, 451), (452, 448, 451, 455), (456, 457, 458, 459), (460, 463, 462, 461), (456, 460, 461, 457), (457, 461, 462, 458), (458, 462, 463, 459), (460, 456, 459, 463), (464, 465, 466, 467), (468, 471, 470, 469), (464, 468, 469, 465), (465, 469, 470, 466), (466, 470, 471, 467), (468, 464, 467, 471), (472, 473, 474, 475), (476, 479, 478, 477), (472, 476, 477, 473), (473, 477, 478, 474), (474, 478, 479, 475), (476, 472, 475, 479), (480, 481, 482, 483), (484, 487, 486, 485), (480, 484, 485, 481), (481, 485, 486, 482), (482, 486, 487, 483), (484, 480, 483, 487), (488, 489, 490, 491), (492, 495, 494, 493), (488, 492, 493, 489), (489, 493, 494, 490), (490, 494, 495, 491), (492, 488, 491, 495), (496, 497, 498, 499), (500, 503, 502, 501), (496, 500, 501, 497), (497, 501, 502, 498), (498, 502, 503, 499), (504, 505, 506, 507), (508, 511, 510, 509), (504, 508, 509, 505), (505, 509, 510, 506), (506, 510, 511, 507), (512, 513, 514, 515), (516, 519, 518, 517), (512, 516, 517, 513), (513, 517, 518, 514), (514, 518, 519, 515), (520, 521, 522, 523), (524, 527, 526, 525), (520, 524, 525, 521), (521, 525, 526, 522), (522, 526, 527, 523), (528, 529, 530, 531), (532, 535, 534, 533), (528, 532, 533, 529), (529, 533, 534, 530), (530, 534, 535, 531), (536, 537, 538, 539), (540, 543, 542, 541), (536, 540, 541, 537), (537, 541, 542, 538), (538, 542, 543, 539), (540, 536, 539, 543), (544, 545, 546, 547), (548, 551, 550, 549), (544, 548, 549, 545), (545, 549, 550, 546), (546, 550, 551, 547), (548, 544, 547, 551), (552, 553, 554, 555), (556, 559, 558, 557), (552, 556, 557, 553), (553, 557, 558, 554), (554, 558, 559, 555), (556, 552, 555, 559), (560, 561, 562, 563), (564, 567, 566, 565), (560, 564, 565, 561), (561, 565, 566, 562), (562, 566, 567, 563), (564, 560, 563, 567), (568, 569, 570, 571), (572, 575, 574, 573), (568, 572, 573, 569), (569, 573, 574, 570), (570, 574, 575, 571), (572, 568, 571, 575), (576, 577, 578, 579), (580, 583, 582, 581), (576, 580, 581, 577), (577, 581, 582, 578), (578, 582, 583, 579), (580, 576, 579, 583), (584, 585, 586, 587), (588, 591, 590, 589), (584, 588, 589, 585), (585, 589, 590, 586), (586, 590, 591, 587), (588, 584, 587, 591), (592, 593, 594, 595), (596, 599, 598, 597), (592, 596, 597, 593), (593, 597, 598, 594), (594, 598, 599, 595), (596, 592, 595, 599), (600, 601, 602, 603), (604, 607, 606, 605), (600, 604, 605, 601), (601, 605, 606, 602), (602, 606, 607, 603), (604, 600, 603, 607), (608, 609, 610, 611), (612, 615, 614, 613), (608, 612, 613, 609), (609, 613, 614, 610), (610, 614, 615, 611), (612, 608, 611, 615), (616, 617, 618, 619), (620, 623, 622, 621), (616, 620, 621, 617), (617, 621, 622, 618), (618, 622, 623, 619), (620, 616, 619, 623), (624, 625, 626, 627), (628, 631, 630, 629), (624, 628, 629, 625), (625, 629, 630, 626), (626, 630, 631, 627), (628, 624, 627, 631), (632, 633, 634, 635), (636, 639, 638, 637), (632, 636, 637, 633), (633, 637, 638, 634), (634, 638, 639, 635), (636, 632, 635, 639), (640, 641, 642, 643), (644, 647, 646, 645), (640, 644, 645, 641), (641, 645, 646, 642), (642, 646, 647, 643), (644, 640, 643, 647), (648, 649, 650, 651), (652, 655, 654, 653), (648, 652, 653, 649), (649, 653, 654, 650), (650, 654, 655, 651), (652, 648, 651, 655), (656, 657, 658, 659), (660, 663, 662, 661), (656, 660, 661, 657), (657, 661, 662, 658), (658, 662, 663, 659), (660, 656, 659, 663), (664, 665, 666, 667), (668, 671, 670, 669), (664, 668, 669, 665), (665, 669, 670, 666), (666, 670, 671, 667), (668, 664, 667, 671), (672, 673, 674, 675), (676, 679, 678, 677), (672, 676, 677, 673), (673, 677, 678, 674), (674, 678, 679, 675), (676, 672, 675, 679), (680, 681, 682, 683), (684, 687, 686, 685), (680, 684, 685, 681), (681, 685, 686, 682), (682, 686, 687, 683), (684, 680, 683, 687), (688, 689, 690, 691), (689, 692, 693, 690), (690, 693, 694, 691), (695, 696, 697, 698), (699, 702, 701, 700), (695, 699, 700, 696), (696, 700, 701, 697), (697, 701, 702, 698), (703, 704, 705, 706), (707, 710, 709, 708), (703, 707, 708, 704), (704, 708, 709, 705), (705, 709, 710, 706), (711, 712, 713, 714), (715, 718, 717, 716), (711, 715, 716, 712), (712, 716, 717, 713), (713, 717, 718, 714), (532, 528, 531, 535), (524, 520, 523, 527), (516, 512, 515, 519), (500, 496, 499, 503), (508, 504, 507, 511), (699, 695, 698, 702), (715, 711, 714, 718), (707, 703, 706, 710), (719, 720, 689, 688), (693, 720, 719, 694), (719, 688, 691, 694), (722, 723, 724, 725), (726, 729, 728, 727), (722, 726, 727, 723), (723, 727, 728, 724), (724, 728, 729, 725), (726, 722, 725, 729), (730, 731, 732, 733), (734, 737, 736, 735), (730, 734, 735, 731), (731, 735, 736, 732), (732, 736, 737, 733), (734, 730, 733, 737), (738, 739, 740, 741), (742, 745, 744, 743), (738, 742, 743, 739), (739, 743, 744, 740), (740, 744, 745, 741), (742, 738, 741, 745), (746, 747, 748, 749), (750, 753, 752, 751), (746, 750, 751, 747), (747, 751, 752, 748), (748, 752, 753, 749), (750, 746, 749, 753), (754, 755, 756, 757), (758, 761, 760, 759), (754, 758, 759, 755), (755, 759, 760, 756), (756, 760, 761, 757), (758, 754, 757, 761), (762, 763, 764, 765), (766, 769, 768, 767), (762, 766, 767, 763), (763, 767, 768, 764), (764, 768, 769, 765), (766, 762, 765, 769), (770, 771, 772, 773), (774, 777, 776, 775), (770, 774, 775, 771), (771, 775, 776, 772), (772, 776, 777, 773), (774, 770, 773, 777), (778, 779, 780, 781), (782, 785, 784, 783), (778, 782, 783, 779), (779, 783, 784, 780), (780, 784, 785, 781), (782, 778, 781, 785), (786, 787, 788, 789), (790, 793, 792, 791), (786, 790, 791, 787), (787, 791, 792, 788), (788, 792, 793, 789), (790, 786, 789, 793), (794, 795, 796, 797), (798, 801, 800, 799), (794, 798, 799, 795), (795, 799, 800, 796), (796, 800, 801, 797), (798, 794, 797, 801), (802, 803, 804, 805), (806, 809, 808, 807), (802, 806, 807, 803), (803, 807, 808, 804), (804, 808, 809, 805), (806, 802, 805, 809), (810, 811, 812, 813), (814, 817, 816, 815), (810, 814, 815, 811), (811, 815, 816, 812), (812, 816, 817, 813), (814, 810, 813, 817), (818, 819, 820, 821), (822, 825, 824, 823), (818, 822, 823, 819), (819, 823, 824, 820), (820, 824, 825, 821), (822, 818, 821, 825), (826, 827, 828, 829), (830, 833, 832, 831), (826, 830, 831, 827), (827, 831, 832, 828), (828, 832, 833, 829), (830, 826, 829, 833), (834, 835, 836, 837), (838, 841, 840, 839), (834, 838, 839, 835), (835, 839, 840, 836), (836, 840, 841, 837), (838, 834, 837, 841), (842, 843, 844, 845), (846, 849, 848, 847), (842, 846, 847, 843), (843, 847, 848, 844), (844, 848, 849, 845), (846, 842, 845, 849), (850, 851, 852, 853), (854, 857, 856, 855), (850, 854, 855, 851), (851, 855, 856, 852), (852, 856, 857, 853), (854, 850, 853, 857), (858, 859, 860, 861), (862, 865, 864, 863), (858, 862, 863, 859), (859, 863, 864, 860), (860, 864, 865, 861), (862, 858, 861, 865), (866, 867, 868, 869), (870, 873, 872, 871), (866, 870, 871, 867), (867, 871, 872, 868), (868, 872, 873, 869), (870, 866, 869, 873), (874, 875, 876, 877), (878, 881, 880, 879), (874, 878, 879, 875), (875, 879, 880, 876), (876, 880, 881, 877), (882, 883, 884, 885), (886, 889, 888, 887), (882, 886, 887, 883), (883, 887, 888, 884), (884, 888, 889, 885), (890, 891, 892, 893), (894, 897, 896, 895), (890, 894, 895, 891), (891, 895, 896, 892), (892, 896, 897, 893), (898, 899, 900, 901), (902, 905, 904, 903), (898, 902, 903, 899), (899, 903, 904, 900), (900, 904, 905, 901), (906, 907, 908, 909), (910, 913, 912, 911), (906, 910, 911, 907), (907, 911, 912, 908), (908, 912, 913, 909), (910, 906, 909, 913), (914, 915, 916, 917), (918, 921, 920, 919), (914, 918, 919, 915), (915, 919, 920, 916), (916, 920, 921, 917), (918, 914, 917, 921), (922, 923, 924, 925), (926, 929, 928, 927), (922, 926, 927, 923), (923, 927, 928, 924), (924, 928, 929, 925), (926, 922, 925, 929), (930, 931, 932, 933), (934, 937, 936, 935), (930, 934, 935, 931), (931, 935, 936, 932), (932, 936, 937, 933), (934, 930, 933, 937), (938, 939, 940, 941), (942, 945, 944, 943), (938, 942, 943, 939), (939, 943, 944, 940), (940, 944, 945, 941), (942, 938, 941, 945), (946, 947, 948, 949), (950, 953, 952, 951), (946, 950, 951, 947), (947, 951, 952, 948), (948, 952, 953, 949), (950, 946, 949, 953), (954, 955, 956, 957), (958, 961, 960, 959), (954, 958, 959, 955), (955, 959, 960, 956), (956, 960, 961, 957), (958, 954, 957, 961), (962, 963, 964, 965), (966, 969, 968, 967), (962, 966, 967, 963), (963, 967, 968, 964), (964, 968, 969, 965), (966, 962, 965, 969), (970, 971, 972, 973), (974, 977, 976, 975), (970, 974, 975, 971), (971, 975, 976, 972), (972, 976, 977, 973), (974, 970, 973, 977), (978, 979, 980, 981), (982, 985, 984, 983), (978, 982, 983, 979), (979, 983, 984, 980), (980, 984, 985, 981), (982, 978, 981, 985), (986, 987, 988, 989), (990, 993, 992, 991), (986, 990, 991, 987), (987, 991, 992, 988), (988, 992, 993, 989), (990, 986, 989, 993), (994, 995, 996, 997), (998, 1001, 1000, 999), (994, 998, 999, 995), (995, 999, 1000, 996), (996, 1000, 1001, 997), (998, 994, 997, 1001), (1002, 1003, 1004, 1005), (1006, 1009, 1008, 1007), (1002, 1006, 1007, 1003), (1003, 1007, 1008, 1004), (1004, 1008, 1009, 1005), (1006, 1002, 1005, 1009), (1010, 1011, 1012, 1013), (1014, 1017, 1016, 1015), (1010, 1014, 1015, 1011), (1011, 1015, 1016, 1012), (1012, 1016, 1017, 1013), (1014, 1010, 1013, 1017), (1018, 1019, 1020, 1021), (1022, 1025, 1024, 1023), (1018, 1022, 1023, 1019), (1019, 1023, 1024, 1020), (1020, 1024, 1025, 1021), (1022, 1018, 1021, 1025), (1026, 1027, 1028, 1029), (1030, 1033, 1032, 1031), (1026, 1030, 1031, 1027), (1027, 1031, 1032, 1028), (1028, 1032, 1033, 1029), (1030, 1026, 1029, 1033), (1034, 1035, 1036, 1037), (1038, 1041, 1040, 1039), (1034, 1038, 1039, 1035), (1035, 1039, 1040, 1036), (1036, 1040, 1041, 1037), (1038, 1034, 1037, 1041), (1042, 1043, 1044, 1045), (1046, 1049, 1048, 1047), (1042, 1046, 1047, 1043), (1043, 1047, 1048, 1044), (1044, 1048, 1049, 1045), (1046, 1042, 1045, 1049), (1050, 1051, 1052, 1053), (1054, 1057, 1056, 1055), (1050, 1054, 1055, 1051), (1051, 1055, 1056, 1052), (1052, 1056, 1057, 1053), (1054, 1050, 1053, 1057), (1058, 1059, 1060, 1061), (1059, 1062, 1063, 1060), (1060, 1063, 1064, 1061), (1065, 1066, 1067, 1068), (1069, 1072, 1071, 1070), (1065, 1069, 1070, 1066), (1066, 1070, 1071, 1067), (1067, 1071, 1072, 1068), (1073, 1074, 1075, 1076), (1077, 1080, 1079, 1078), (1073, 1077, 1078, 1074), (1074, 1078, 1079, 1075), (1075, 1079, 1080, 1076), (1081, 1082, 1083, 1084), (1085, 1088, 1087, 1086), (1081, 1085, 1086, 1082), (1082, 1086, 1087, 1083), (1083, 1087, 1088, 1084), (902, 898, 901, 905), (894, 890, 893, 897), (878, 874, 877, 881), (886, 882, 885, 889), (1069, 1065, 1068, 1072), (1085, 1081, 1084, 1088), (1077, 1073, 1076, 1080), (1089, 1090, 1059, 1058), (1063, 1090, 1089, 1064), (1089, 1058, 1061, 1064), (1091, 1092, 1093, 1094), (1095, 1098, 1097, 1096), (1091, 1095, 1096, 1092), (1092, 1096, 1097, 1093), (1093, 1097, 1098, 1094), (1095, 1091, 1094, 1098), (1099, 1100, 1101, 1102), (1103, 1106, 1105, 1104), (1099, 1103, 1104, 1100), (1100, 1104, 1105, 1101), (1101, 1105, 1106, 1102), (1103, 1099, 1102, 1106), (1107, 1108, 1109, 1110), (1111, 1114, 1113, 1112), (1107, 1111, 1112, 1108), (1108, 1112, 1113, 1109), (1109, 1113, 1114, 1110), (1111, 1107, 1110, 1114), (1115, 1116, 1117, 1118), (1119, 1122, 1121, 1120), (1115, 1119, 1120, 1116), (1116, 1120, 1121, 1117), (1117, 1121, 1122, 1118), (1119, 1115, 1118, 1122), (1123, 1124, 1125, 1126), (1127, 1130, 1129, 1128), (1123, 1127, 1128, 1124), (1124, 1128, 1129, 1125), (1125, 1129, 1130, 1126), (1127, 1123, 1126, 1130), (1131, 1132, 1133, 1134), (1135, 1138, 1137, 1136), (1131, 1135, 1136, 1132), (1132, 1136, 1137, 1133), (1133, 1137, 1138, 1134), (1135, 1131, 1134, 1138), (1139, 1140, 1141, 1142), (1143, 1146, 1145, 1144), (1139, 1143, 1144, 1140), (1140, 1144, 1145, 1141), (1141, 1145, 1146, 1142), (1143, 1139, 1142, 1146), (1147, 1148, 1149, 1150), (1151, 1154, 1153, 1152), (1147, 1151, 1152, 1148), (1148, 1152, 1153, 1149), (1149, 1153, 1154, 1150), (1151, 1147, 1150, 1154), (1155, 1156, 1157, 1158), (1159, 1162, 1161, 1160), (1155, 1159, 1160, 1156), (1156, 1160, 1161, 1157), (1157, 1161, 1162, 1158), (1159, 1155, 1158, 1162), (1163, 1164, 1165, 1166), (1167, 1170, 1169, 1168), (1163, 1167, 1168, 1164), (1164, 1168, 1169, 1165), (1165, 1169, 1170, 1166), (1167, 1163, 1166, 1170), (1171, 1172, 1173, 1174), (1175, 1178, 1177, 1176), (1171, 1175, 1176, 1172), (1172, 1176, 1177, 1173), (1173, 1177, 1178, 1174), (1175, 1171, 1174, 1178), (1179, 1180, 1181, 1182), (1183, 1186, 1185, 1184), (1179, 1183, 1184, 1180), (1180, 1184, 1185, 1181), (1181, 1185, 1186, 1182), (1183, 1179, 1182, 1186), (1187, 1188, 1189, 1190), (1191, 1194, 1193, 1192), (1187, 1191, 1192, 1188), (1188, 1192, 1193, 1189), (1189, 1193, 1194, 1190), (1191, 1187, 1190, 1194), (1195, 1196, 1197, 1198), (1199, 1202, 1201, 1200), (1195, 1199, 1200, 1196), (1196, 1200, 1201, 1197), (1197, 1201, 1202, 1198), (1199, 1195, 1198, 1202), (1203, 1204, 1205, 1206), (1207, 1210, 1209, 1208), (1203, 1207, 1208, 1204), (1204, 1208, 1209, 1205), (1205, 1209, 1210, 1206), (1207, 1203, 1206, 1210), (1211, 1212, 1213, 1214), (1215, 1218, 1217, 1216), (1211, 1215, 1216, 1212), (1212, 1216, 1217, 1213), (1213, 1217, 1218, 1214), (1215, 1211, 1214, 1218), (1219, 1220, 1221, 1222), (1223, 1226, 1225, 1224), (1219, 1223, 1224, 1220), (1220, 1224, 1225, 1221), (1221, 1225, 1226, 1222), (1223, 1219, 1222, 1226), (1227, 1228, 1229, 1230), (1231, 1234, 1233, 1232), (1227, 1231, 1232, 1228), (1228, 1232, 1233, 1229), (1229, 1233, 1234, 1230), (1231, 1227, 1230, 1234), (1235, 1236, 1237, 1238), (1239, 1242, 1241, 1240), (1235, 1239, 1240, 1236), (1236, 1240, 1241, 1237), (1237, 1241, 1242, 1238), (1239, 1235, 1238, 1242), (1243, 1244, 1245, 1246), (1247, 1250, 1249, 1248), (1243, 1247, 1248, 1244), (1244, 1248, 1249, 1245), (1245, 1249, 1250, 1246), (1247, 1243, 1246, 1250), (1251, 1252, 1253, 1254), (1255, 1258, 1257, 1256), (1251, 1255, 1256, 1252), (1252, 1256, 1257, 1253), (1253, 1257, 1258, 1254), (1255, 1251, 1254, 1258), (1259, 1260, 1261, 1262), (1263, 1266, 1265, 1264), (1259, 1263, 1264, 1260), (1260, 1264, 1265, 1261), (1261, 1265, 1266, 1262), (1263, 1259, 1262, 1266), (1267, 1268, 1269, 1270), (1271, 1274, 1273, 1272), (1267, 1271, 1272, 1268), (1268, 1272, 1273, 1269), (1269, 1273, 1274, 1270), (1271, 1267, 1270, 1274), (1275, 1276, 1277, 1278), (1279, 1282, 1281, 1280), (1275, 1279, 1280, 1276), (1276, 1280, 1281, 1277), (1277, 1281, 1282, 1278), (1279, 1275, 1278, 1282), (1283, 1284, 1285, 1286), (1287, 1290, 1289, 1288), (1283, 1287, 1288, 1284), (1284, 1288, 1289, 1285), (1285, 1289, 1290, 1286), (1287, 1283, 1286, 1290), (1291, 1292, 1293, 1294), (1295, 1298, 1297, 1296), (1291, 1295, 1296, 1292), (1292, 1296, 1297, 1293), (1293, 1297, 1298, 1294), (1295, 1291, 1294, 1298), (1299, 1300, 1301, 1302), (1303, 1306, 1305, 1304), (1299, 1303, 1304, 1300), (1300, 1304, 1305, 1301), (1301, 1305, 1306, 1302), (1303, 1299, 1302, 1306), (1307, 1308, 1309, 1310), (1311, 1314, 1313, 1312), (1307, 1311, 1312, 1308), (1308, 1312, 1313, 1309), (1309, 1313, 1314, 1310), (1311, 1307, 1310, 1314), (1315, 1316, 1317, 1318), (1319, 1322, 1321, 1320), (1315, 1319, 1320, 1316), (1316, 1320, 1321, 1317), (1317, 1321, 1322, 1318), (1319, 1315, 1318, 1322), (1323, 1324, 1325, 1326), (1327, 1330, 1329, 1328), (1323, 1327, 1328, 1324), (1324, 1328, 1329, 1325), (1325, 1329, 1330, 1326), (1327, 1323, 1326, 1330), (1331, 1332, 1333, 1334), (1335, 1338, 1337, 1336), (1331, 1335, 1336, 1332), (1332, 1336, 1337, 1333), (1333, 1337, 1338, 1334), (1335, 1331, 1334, 1338), (1339, 1340, 1341, 1342), (1343, 1346, 1345, 1344), (1339, 1343, 1344, 1340), (1340, 1344, 1345, 1341), (1341, 1345, 1346, 1342), (1343, 1339, 1342, 1346), (1347, 1348, 1349, 1350), (1351, 1354, 1353, 1352), (1347, 1351, 1352, 1348), (1348, 1352, 1353, 1349), (1349, 1353, 1354, 1350), (1351, 1347, 1350, 1354), (1355, 1356, 1357, 1358), (1359, 1362, 1361, 1360), (1355, 1359, 1360, 1356), (1356, 1360, 1361, 1357), (1357, 1361, 1362, 1358), (1359, 1355, 1358, 1362)])
me_cube_046.materials.append(mat_material)
me_cube_046.use_remesh_preserve_volume = False
me_cube_046.use_remesh_preserve_attributes = False
me_cube_046.use_mirror_vertex_groups = False
me_cube_046.update()

# ---- objects
ob_cube_045 = bpy.data.objects.new('Cube.045', me_cube_046)
ob_lamp = bpy.data.objects.new('Lamp', light_lamp)
ob_camera = bpy.data.objects.new('Camera', cam_camera)

# ---- transforms, parenting, visibility, modifiers, constraints
ob_cube_045.location = (0.1924, 0.006549, -0.1782)
ob_cube_045.rotation_euler = (-2.973e-07, -3.563, -1.346e-07)
ob_cube_045.scale = (1.639, 1.639, 1.639)
ob_cube_045.lock_rotations_4d = False
ob_cube_045.empty_display_type = 'ARROWS'
ob_cube_045.lineart.crease_threshold = 0.0
ob_lamp.location = (4.076, 1.005, 5.904)
ob_lamp.rotation_euler = (0.6503, 0.05522, 1.866)
ob_lamp.lock_rotations_4d = False
ob_lamp.empty_display_type = 'ARROWS'
ob_lamp.color = (0.0, 0.0, 0.0, 0.0)
ob_lamp.lineart.crease_threshold = 0.0
ob_camera.location = (7.481, -6.508, 5.344)
ob_camera.rotation_euler = (1.109, 0.01082, 0.8149)
ob_camera.lock_rotations_4d = False
ob_camera.empty_display_type = 'ARROWS'
ob_camera.color = (0.0, 0.0, 0.0, 0.0)
ob_camera.display_type = 'WIRE'
ob_camera.lineart.crease_threshold = 0.0

# ---- collection membership
col_collection_1.objects.link(ob_cube_045)
col_collection_1.objects.link(ob_lamp)
col_collection_1.objects.link(ob_camera)

# ---- scene / render settings (as saved in the file)
scene.camera = ob_camera
scene.frame_start = 1; scene.frame_end = 250; scene.frame_set(1)
scene.render.engine = 'BLENDER_EEVEE_NEXT'
scene.render.image_settings.color_mode = 'RGB'
scene.render.image_settings.compression = 90
scene.render.resolution_percentage = 50
scene.render.dither_intensity = 0.0
scene.render.bake_margin = 2
scene.render.bake_bias = 0.0
scene.cycles.use_denoising = False
scene.cycles.samples = 10
scene.cycles.sampling_pattern = 'TABULATED_SOBOL'
scene.cycles.light_sampling_threshold = 0.0
scene.cycles.use_adaptive_sampling = False
scene.cycles.use_light_tree = False
scene.cycles.blur_glossy = 0.0
scene.cycles.volume_bounces = 1
scene.cycles.pixel_filter_type = 'GAUSSIAN'
scene.cycles.sample_clamp_indirect = 0.0
scene.view_settings.view_transform = 'Standard'
bpy.context.view_layer.update()
